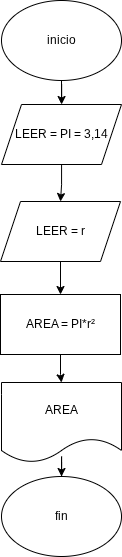

The diagram above was exported from draw.io. Its source (the exported page's mxGraphModel, read from the mxfile embedded in the PNG):
<mxGraphModel dx="1147" dy="575" grid="1" gridSize="10" guides="1" tooltips="1" connect="1" arrows="1" fold="1" page="1" pageScale="1" pageWidth="827" pageHeight="1169" math="0" shadow="0">
  <root>
    <mxCell id="0" />
    <mxCell id="1" parent="0" />
    <mxCell id="-vCWgIhNXdQ703IwaP-a-3" edge="1" parent="1" source="-vCWgIhNXdQ703IwaP-a-1" style="edgeStyle=orthogonalEdgeStyle;rounded=0;orthogonalLoop=1;jettySize=auto;html=1;" target="-vCWgIhNXdQ703IwaP-a-2" value="">
      <mxGeometry relative="1" as="geometry" />
    </mxCell>
    <mxCell id="-vCWgIhNXdQ703IwaP-a-1" parent="1" style="ellipse;whiteSpace=wrap;html=1;" value="inicio" vertex="1">
      <mxGeometry height="80" width="120" x="340" y="4" as="geometry" />
    </mxCell>
    <mxCell id="HeE-1xh9vQcWooptvsIk-7" edge="1" parent="1" source="-vCWgIhNXdQ703IwaP-a-2" style="edgeStyle=orthogonalEdgeStyle;rounded=0;orthogonalLoop=1;jettySize=auto;html=1;" target="HeE-1xh9vQcWooptvsIk-5" value="">
      <mxGeometry relative="1" as="geometry" />
    </mxCell>
    <mxCell id="-vCWgIhNXdQ703IwaP-a-2" parent="1" style="shape=parallelogram;perimeter=parallelogramPerimeter;whiteSpace=wrap;html=1;fixedSize=1;" value="LEER = PI = 3,14" vertex="1">
      <mxGeometry height="60" width="120" x="340" y="108" as="geometry" />
    </mxCell>
    <mxCell id="-vCWgIhNXdQ703IwaP-a-7" edge="1" parent="1" source="-vCWgIhNXdQ703IwaP-a-4" style="edgeStyle=orthogonalEdgeStyle;rounded=0;orthogonalLoop=1;jettySize=auto;html=1;entryX=0.5;entryY=0;entryDx=0;entryDy=0;" target="-vCWgIhNXdQ703IwaP-a-8" value="">
      <mxGeometry relative="1" as="geometry">
        <mxPoint x="400" y="320" as="targetPoint" />
      </mxGeometry>
    </mxCell>
    <mxCell id="-vCWgIhNXdQ703IwaP-a-4" parent="1" style="whiteSpace=wrap;html=1;" value="AREA = PI*r²" vertex="1">
      <mxGeometry height="60" width="120" x="339" y="298" as="geometry" />
    </mxCell>
    <mxCell id="-vCWgIhNXdQ703IwaP-a-11" edge="1" parent="1" source="-vCWgIhNXdQ703IwaP-a-8" style="edgeStyle=orthogonalEdgeStyle;rounded=0;orthogonalLoop=1;jettySize=auto;html=1;" target="-vCWgIhNXdQ703IwaP-a-10" value="">
      <mxGeometry relative="1" as="geometry" />
    </mxCell>
    <mxCell id="-vCWgIhNXdQ703IwaP-a-8" parent="1" style="shape=document;whiteSpace=wrap;html=1;boundedLbl=1;" value="AREA" vertex="1">
      <mxGeometry height="80" width="120" x="340" y="386" as="geometry" />
    </mxCell>
    <mxCell id="-vCWgIhNXdQ703IwaP-a-10" parent="1" style="ellipse;whiteSpace=wrap;html=1;" value="fin" vertex="1">
      <mxGeometry height="80" width="120" x="340" y="480" as="geometry" />
    </mxCell>
    <mxCell id="HeE-1xh9vQcWooptvsIk-8" edge="1" parent="1" source="HeE-1xh9vQcWooptvsIk-5" style="edgeStyle=orthogonalEdgeStyle;rounded=0;orthogonalLoop=1;jettySize=auto;html=1;" target="-vCWgIhNXdQ703IwaP-a-4" value="">
      <mxGeometry relative="1" as="geometry" />
    </mxCell>
    <mxCell id="HeE-1xh9vQcWooptvsIk-5" parent="1" style="shape=parallelogram;perimeter=parallelogramPerimeter;whiteSpace=wrap;html=1;fixedSize=1;" value="LEER = r" vertex="1">
      <mxGeometry height="60" width="120" x="339" y="205" as="geometry" />
    </mxCell>
  </root>
</mxGraphModel>